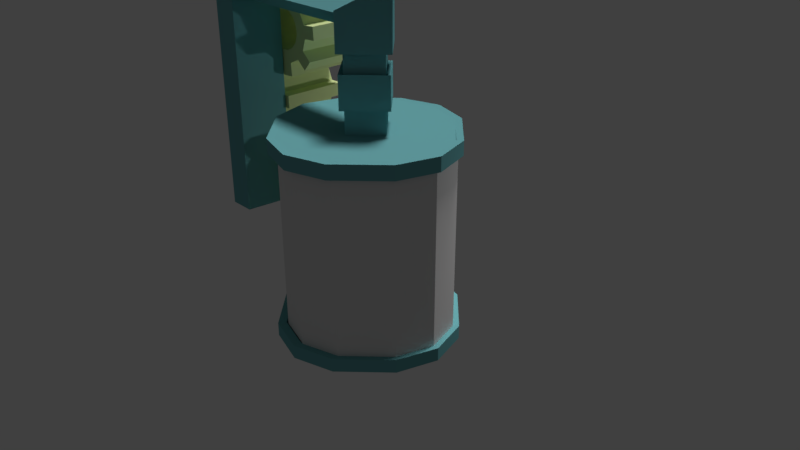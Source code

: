 # Source: dispositivo.blend  (saved by Blender 2.79.0; exported with 4.5.12 LTS)
import bpy
from mathutils import Matrix  # noqa: F401  (used for matrix-valued properties, if any)

bpy.ops.wm.read_factory_settings(use_empty=True)
scene = bpy.context.scene
scene.name = 'Scene'

# ---- collections
col_collection_1 = bpy.data.collections.new('Collection 1'); scene.collection.children.link(col_collection_1)
col_collection_10 = bpy.data.collections.new('Collection 10'); scene.collection.children.link(col_collection_10)

# ---- materials (node trees are filled in below, after node groups)
mat_liquido = bpy.data.materials.new('Liquido')
mat_liquido.alpha_threshold = 0.0
mat_liquido.use_transparent_shadow = False
mat_liquido.diffuse_color = (0.355, 0.6031, 0.8, 1.0)
mat_liquido.roughness = 0.5
mat_vidro = bpy.data.materials.new('Vidro')
mat_vidro.alpha_threshold = 0.0
mat_vidro.use_transparent_shadow = False
mat_vidro.roughness = 0.5
mat_dispositivo = bpy.data.materials.new('Dispositivo')
mat_dispositivo.alpha_threshold = 0.0
mat_dispositivo.use_transparent_shadow = False
mat_dispositivo.diffuse_color = (0.1468, 0.423, 0.448, 1.0)
mat_dispositivo.specular_color = (0.3608, 0.8868, 0.9404)
mat_dispositivo.roughness = 0.5
mat_dispositivo.specular_intensity = 1.0
mat_engrenagens = bpy.data.materials.new('Engrenagens')
mat_engrenagens.alpha_threshold = 0.0
mat_engrenagens.use_transparent_shadow = False
mat_engrenagens.diffuse_color = (0.6739, 0.8, 0.3894, 1.0)
mat_engrenagens.roughness = 0.5

# ---- material node trees

# ---- world
world_world = bpy.data.worlds.new('World'); scene.world = world_world
world_world.color = (0.05088, 0.05088, 0.05088)
world_world.use_sun_shadow = False
world_world.sun_shadow_jitter_overblur = 0.0
world_world.cycles.sampling_method = 'MANUAL'

# ---- cameras
cam_camera = bpy.data.cameras.new('Camera')
cam_camera.clip_end = 100.0
cam_camera.lens = 35.0
cam_camera.sensor_width = 32.0
cam_camera.sensor_height = 18.0
cam_camera.ortho_scale = 7.314
cam_camera.dof.focus_distance = 0.0
cam_camera.dof.aperture_fstop = 128.0

# ---- lights
light_lamp = bpy.data.lights.new('Lamp', 'SUN')
light_lamp.color = (1.0, 0.9404, 0.9404)
light_lamp.transmission_factor = 0.0
light_lamp.cutoff_distance = 30.0
light_lamp.angle = 0.1993
light_lamp.energy = 2.14
light_lamp.shadow_buffer_clip_start = 1.001
light_lamp.shadow_soft_size = 0.1
light_lamp.shadow_cascade_max_distance = 1000.0
light_point = bpy.data.lights.new('Point', 'POINT')
light_point.transmission_factor = 0.0
light_point.energy = 100.0
light_point.shadow_buffer_clip_start = 0.5
light_point.shadow_soft_size = 0.1
light_point.shadow_maximum_resolution = 0.006
light_point.use_absolute_resolution = True

# ---- meshes
me_cube_003 = bpy.data.meshes.new('Cube.003')
me_cube_003.from_pydata([(1.15, -5.823e-09, 1.192e-07), (1.0, 0.5, 1.192e-07), (-1.0, -0.5, 1.192e-07), (1.0, -0.5, 1.192e-07), (-1.15, -5.823e-09, 1.192e-07), (-1.0, 0.5, 1.192e-07), (0.5, -1.0, 1.192e-07), (-5.823e-09, -1.15, 1.192e-07), (-0.5, -1.0, 1.192e-07), (-0.5, 1.0, 1.192e-07), (-5.823e-09, 1.15, 1.192e-07), (0.5, 1.0, 1.192e-07), (-1.15, -5.823e-09, 2.362), (-1.0, -0.5, 2.362), (-1.0, 0.5, 2.362), (1.0, -0.5, 2.362), (1.15, -5.823e-09, 2.362), (1.0, 0.5, 2.362), (0.5, -1.0, 2.362), (-5.823e-09, -1.15, 2.362), (-0.5, -1.0, 2.362), (-0.5, 1.0, 2.362), (-5.823e-09, 1.15, 2.362), (0.5, 1.0, 2.362)], [], [(6, 3, 15, 18), (5, 14, 21, 9), (10, 22, 23, 11), (9, 21, 22, 10), (7, 19, 20, 8), (6, 18, 19, 7), (4, 12, 14, 5), (2, 13, 12, 4), (8, 20, 13, 2), (0, 16, 15, 3), (1, 17, 16, 0), (11, 23, 17, 1), (3, 6, 7, 8, 2, 4, 5, 9, 10, 11, 1, 0), (15, 16, 17, 23, 22, 21, 14, 12, 13, 20, 19, 18)])
_uv = me_cube_003.uv_layers.new(name='UVMap')
_uv.uv.foreach_set('vector', [0.4465, 0.877, 0.3563, 0.877, 0.3563, 0.5731, 0.4465, 0.5731, 0.6268, 0.6041, 0.6268, 0.3002, 0.717, 0.3002, 0.717, 0.6041, 0.2075, 0.596, 0.2075, 0.8999, 0.1488, 0.8999, 0.1488, 0.596, 0.717, 0.6041, 0.717, 0.3002, 0.7757, 0.3002, 0.7757, 0.6041, 0.7757, 0.6041, 0.7757, 0.908, 0.717, 0.908, 0.717, 0.6041, 0.4465, 0.877, 0.4465, 0.5731, 0.5051, 0.5731, 0.5051, 0.877, 0.5682, 0.6041, 0.5682, 0.3002, 0.6268, 0.3002, 0.6268, 0.6041, 0.6268, 0.6041, 0.6268, 0.908, 0.5682, 0.908, 0.5682, 0.6041, 0.717, 0.6041, 0.717, 0.908, 0.6268, 0.908, 0.6268, 0.6041, 0.2976, 0.877, 0.2976, 0.5731, 0.3563, 0.5731, 0.3563, 0.877, 0.05863, 0.596, 0.05863, 0.8999, 2.281e-08, 0.8999, 0.0, 0.596, 0.1488, 0.596, 0.1488, 0.8999, 0.05863, 0.8999, 0.05863, 0.596, 0.3563, 0.877, 0.4465, 0.877, 0.7757, 0.6041, 0.717, 0.6041, 0.6268, 0.6041, 0.5682, 0.6041, 0.6268, 0.6041, 0.717, 0.6041, 0.2075, 0.596, 0.1488, 0.596, 0.05863, 0.596, 0.2976, 0.877, 0.3563, 0.5731, 0.2976, 0.5731, 0.05863, 0.8999, 0.1488, 0.8999, 0.2075, 0.8999, 0.717, 0.3002, 0.6268, 0.3002, 0.5682, 0.3002, 0.6268, 0.908, 0.717, 0.908, 0.7757, 0.908, 0.4465, 0.5731])
me_cube_003.materials.append(mat_liquido)
me_cube_003.use_remesh_preserve_volume = False
me_cube_003.use_remesh_preserve_attributes = False
me_cube_003.use_mirror_vertex_groups = False
me_cube_003.update()
me_cube_002 = bpy.data.meshes.new('Cube.002')
me_cube_002.from_pydata([(1.15, 0.0, -0.8334), (1.0, 0.5, -0.8334), (-1.0, -0.5, -0.8334), (1.0, -0.5, -0.8334), (-1.15, 0.0, -0.8334), (-1.0, 0.5, -0.8334), (0.5, -1.0, -0.8334), (0.0, -1.15, -0.8334), (-0.5, -1.0, -0.8334), (-0.5, 1.0, -0.8334), (0.0, 1.15, -0.8334), (0.5, 1.0, -0.8334), (-1.15, 0.0, 1.529), (-1.0, -0.5, 1.529), (-1.0, 0.5, 1.529), (1.0, -0.5, 1.529), (1.15, 0.0, 1.529), (1.0, 0.5, 1.529), (0.5, -1.0, 1.529), (0.0, -1.15, 1.529), (-0.5, -1.0, 1.529), (-0.5, 1.0, 1.529), (0.0, 1.15, 1.529), (0.5, 1.0, 1.529)], [], [(6, 3, 15, 18), (5, 14, 21, 9), (10, 22, 23, 11), (9, 21, 22, 10), (7, 19, 20, 8), (6, 18, 19, 7), (4, 12, 14, 5), (2, 13, 12, 4), (8, 20, 13, 2), (0, 16, 15, 3), (1, 17, 16, 0), (11, 23, 17, 1)])
_uv = me_cube_002.uv_layers.new(name='UVMap')
_uv.uv.foreach_set('vector', [0.4465, 0.877, 0.3563, 0.877, 0.3563, 0.5731, 0.4465, 0.5731, 0.6268, 0.6041, 0.6268, 0.3002, 0.717, 0.3002, 0.717, 0.6041, 0.2075, 0.596, 0.2075, 0.8999, 0.1488, 0.8999, 0.1488, 0.596, 0.717, 0.6041, 0.717, 0.3002, 0.7757, 0.3002, 0.7757, 0.6041, 0.7757, 0.6041, 0.7757, 0.908, 0.717, 0.908, 0.717, 0.6041, 0.4465, 0.877, 0.4465, 0.5731, 0.5051, 0.5731, 0.5051, 0.877, 0.5682, 0.6041, 0.5682, 0.3002, 0.6268, 0.3002, 0.6268, 0.6041, 0.6268, 0.6041, 0.6268, 0.908, 0.5682, 0.908, 0.5682, 0.6041, 0.717, 0.6041, 0.717, 0.908, 0.6268, 0.908, 0.6268, 0.6041, 0.2976, 0.877, 0.2976, 0.5731, 0.3563, 0.5731, 0.3563, 0.877, 0.05863, 0.596, 0.05863, 0.8999, 2.281e-08, 0.8999, 0.0, 0.596, 0.1488, 0.596, 0.1488, 0.8999, 0.05863, 0.8999, 0.05863, 0.596])
me_cube_002.materials.append(mat_vidro)
me_cube_002.use_remesh_preserve_volume = False
me_cube_002.use_remesh_preserve_attributes = False
me_cube_002.use_mirror_vertex_groups = False
me_cube_002.update()
me_cube_001 = bpy.data.meshes.new('Cube.001')
me_cube_001.from_pydata([(1.15, 0.0, -0.8334), (1.0, 0.5, -0.8334), (-1.0, -0.5, -0.8334), (1.0, -0.5, -0.8334), (-1.0, 0.5, -1.0), (-1.15, 0.0, -1.0), (-1.0, -0.5, -1.0), (-1.0, -0.5, 1.705), (-1.15, 0.0, 1.705), (-1.0, 0.5, 1.705), (1.0, -0.5, -1.0), (1.15, 0.0, -1.0), (1.0, 0.5, -1.0), (1.0, 0.5, 1.705), (1.15, 0.0, 1.705), (1.0, -0.5, 1.705), (0.5, 1.0, -1.0), (0.0, 1.15, -1.0), (-0.5, 1.0, -1.0), (-0.5, 1.0, 1.705), (0.0, 1.15, 1.705), (0.5, 1.0, 1.705), (-0.5, -1.0, -1.0), (0.0, -1.15, -1.0), (0.5, -1.0, -1.0), (0.5, -1.0, 1.705), (0.0, -1.15, 1.705), (-0.5, -1.0, 1.705), (-0.5, 0.5, 1.705), (0.0, 0.3465, 1.705), (0.5, 0.5, 1.705), (-0.3465, 0.0, 1.705), (0.0, 0.0, 1.705), (0.3465, 0.0, 1.705), (-0.5, -0.5, 1.705), (0.0, -0.3465, 1.705), (0.5, -0.5, 1.705), (0.5, 0.5, -1.0), (0.0, 0.5, -1.0), (-0.5, 0.5, -1.0), (0.5, 0.0, -1.0), (0.0, 0.0, -1.0), (-0.5, 0.0, -1.0), (0.5, -0.5, -1.0), (0.0, -0.5, -1.0), (-0.5, -0.5, -1.0), (1.0, 1.0, 1.0), (1.0, 1.0, 1.0), (1.0, 1.0, -1.0), (1.0, 1.0, -1.0), (0.9942, 0.5, 1.705), (0.5038, 1.0, 1.705), (0.9935, 0.5, -1.0), (0.5, 0.9951, -1.0), (0.9994, -0.5, 1.705), (0.5, -0.9965, 1.705), (0.5002, -1.0, -1.0), (0.9991, -0.5, -1.0), (-1.15, 0.0, -0.8334), (-1.0, 0.5, -0.8334), (0.5, -1.0, -0.8334), (0.0, -1.15, -0.8334), (-0.5, -1.0, -0.8334), (-0.5, 1.0, -0.8334), (0.0, 1.15, -0.8334), (0.5, 1.0, -0.8334), (1.0, 0.5, -1.0), (0.5, 1.0, -1.0), (-0.5, 1.0, -1.0), (-1.0, 0.5, -1.0), (-1.0, -0.5, -1.0), (-0.5, -1.0, -1.0), (-1.15, 0.0, -1.0), (1.0, -0.5, -1.0), (0.5, -1.0, -1.0), (1.15, 0.0, -1.0), (1.0, 0.5, -0.8334), (1.15, 0.0, -0.8334), (1.0, -0.5, -0.8334), (-1.0, -0.5, -0.8334), (-1.15, 0.0, -0.8334), (-1.0, 0.5, -0.8334), (0.0, 1.15, -1.0), (0.0, -1.15, -1.0), (0.5, -1.0, -0.8334), (0.0, -1.15, -0.8334), (-0.5, -1.0, -0.8334), (-0.5, 1.0, -0.8334), (0.0, 1.15, -0.8334), (0.5, 1.0, -0.8334), (1.1, 0.55, -1.008), (0.55, 1.1, -1.008), (-0.55, 1.1, -1.008), (-1.1, 0.55, -1.008), (-1.1, -0.55, -1.008), (-0.55, -1.1, -1.008), (-1.265, 4.964e-10, -1.008), (1.1, -0.55, -1.008), (0.55, -1.1, -1.008), (1.265, 4.964e-10, -1.008), (1.1, 0.55, -0.8251), (1.265, 4.964e-10, -0.8251), (1.1, -0.55, -0.8251), (-1.1, -0.55, -0.8251), (-1.265, 4.964e-10, -0.8251), (-1.1, 0.55, -0.8251), (4.964e-10, 1.265, -1.008), (4.964e-10, -1.265, -1.008), (0.55, -1.1, -0.8251), (4.964e-10, -1.265, -0.8251), (-0.55, -1.1, -0.8251), (-0.55, 1.1, -0.8251), (4.964e-10, 1.265, -0.8251), (0.55, 1.1, -0.8251), (0.0, 0.3465, 2.754), (-0.3465, 0.0, 2.754), (0.3465, 0.0, 2.754), (0.0, -0.3465, 2.754), (0.0, 0.3465, 3.124), (-0.3485, 0.0, 2.88), (0.3505, 0.0, 3.367), (0.0, -0.3465, 3.124), (-2.471, 0.3465, 3.124), (-2.507, 0.0, 2.88), (-2.5, 0.0, 3.367), (-2.547, -0.3465, 3.124), (-2.153, 0.0, 2.88), (-2.116, 0.3465, 3.124), (-2.144, 0.0, 3.367), (-2.18, -0.3465, 3.124), (-2.507, 0.0, -0.01725), (-2.471, 0.3465, -0.0135), (-2.547, -0.3465, -0.0135), (-2.116, 0.3465, -0.0135), (-2.18, -0.3465, -0.0135), (-2.153, 0.0, -0.01725), (-1.15, 0.0, 1.529), (-1.0, -0.5, 1.529), (-1.0, 0.5, 1.529), (1.0, -0.5, 1.529), (1.15, 0.0, 1.529), (1.0, 0.5, 1.529), (0.5, -1.0, 1.529), (0.0, -1.15, 1.529), (-0.5, -1.0, 1.529), (-0.5, 1.0, 1.529), (0.0, 1.15, 1.529), (0.5, 1.0, 1.529), (0.5419, 1.084, 1.521), (0.5419, 1.084, 1.713), (1.084, 0.5419, 1.713), (1.084, 0.5419, 1.521), (1.084, 0.5419, 1.521), (1.084, 0.5419, 1.713), (1.246, 0.0, 1.713), (1.246, 0.0, 1.521), (1.246, 0.0, 1.521), (1.246, 0.0, 1.713), (1.084, -0.5419, 1.713), (1.084, -0.5419, 1.521), (-0.5419, -1.084, 1.521), (-0.5419, -1.084, 1.713), (-1.084, -0.5419, 1.713), (-1.084, -0.5419, 1.521), (-1.084, -0.5419, 1.521), (-1.084, -0.5419, 1.713), (-1.246, 0.0, 1.713), (-1.246, 0.0, 1.521), (-1.246, 0.0, 1.521), (-1.246, 0.0, 1.713), (-1.084, 0.5419, 1.713), (-1.084, 0.5419, 1.521), (0.5419, -1.084, 1.521), (0.5419, -1.084, 1.713), (1.666e-09, -1.246, 1.713), (1.666e-09, -1.246, 1.521), (1.666e-09, -1.246, 1.521), (1.666e-09, -1.246, 1.713), (-0.5419, -1.084, 1.713), (-0.5419, -1.084, 1.521), (-0.5419, 1.084, 1.521), (-0.5419, 1.084, 1.713), (1.666e-09, 1.246, 1.713), (1.666e-09, 1.246, 1.521), (1.666e-09, 1.246, 1.521), (1.666e-09, 1.246, 1.713), (0.5419, 1.084, 1.713), (0.5419, 1.084, 1.521), (-1.084, 0.5419, 1.521), (-1.084, 0.5419, 1.713), (-0.5419, 1.084, 1.713), (-0.5419, 1.084, 1.521), (0.5419, -1.084, 1.521), (1.084, -0.5419, 1.521), (1.084, -0.5419, 1.713), (0.5419, -1.084, 1.713), (-8.054e-05, 0.457, 2.696), (0.4569, 0.0, 2.696), (-8.054e-05, -0.457, 2.696), (-0.4571, 0.0, 2.696), (-8.054e-05, 0.457, 3.182), (0.4622, 0.0, 3.504), (-8.054e-05, -0.457, 3.182), (-0.4597, 0.0, 2.861), (-0.3465, 0.0, 2.414), (-0.3465, 0.0, 2.064), (0.0, -0.3465, 2.064), (0.0, -0.3465, 2.414), (0.3465, 0.0, 2.414), (0.3465, 0.0, 2.064), (0.0, 0.3465, 2.064), (0.0, 0.3465, 2.414), (-0.4283, 0.0, 2.455), (-0.4283, 0.0, 2.023), (0.0, -0.4283, 2.023), (0.0, -0.4283, 2.455), (0.4283, 0.0, 2.455), (0.4283, 0.0, 2.023), (0.0, 0.4283, 2.023), (0.0, 0.4283, 2.455), (-2.471, 0.3465, 3.874), (-2.5, -2.734e-08, 3.899), (-2.547, -0.3465, 3.874), (-2.116, 0.3465, 3.874), (-2.141, -2.734e-08, 3.899), (-2.18, -0.3465, 3.874)], [], [(10, 11, 75, 73), (64, 65, 89, 88), (0, 3, 78, 77), (34, 7, 27), (19, 9, 28), (28, 9, 8, 31), (31, 8, 7, 34), (53, 52, 37), (37, 52, 12, 11, 40), (40, 11, 10, 57, 43), (5, 42, 45, 6), (42, 41, 44, 45), (41, 40, 43, 44), (4, 39, 42, 5), (39, 38, 41, 42), (38, 37, 40, 41), (18, 17, 38, 39), (17, 16, 53, 37, 38), (14, 33, 36, 54, 15), (33, 35, 36), (32, 31, 35), (13, 50, 30, 33, 14), (30, 29, 33), (29, 28, 31), (50, 51, 21, 30), (21, 20, 29, 30), (20, 19, 28, 29), (54, 36, 55), (36, 35, 26, 25, 55), (35, 34, 27, 26), (6, 45, 22), (45, 44, 23, 22), (44, 43, 24, 23), (24, 10, 73, 74), (4, 18, 39), (43, 57, 56, 24), (59, 63, 87, 81), (6, 22, 71, 70), (62, 2, 79, 86), (3, 60, 84, 78), (2, 58, 80, 79), (17, 18, 68, 82), (18, 4, 69, 68), (58, 59, 81, 80), (76, 77, 101, 100), (72, 70, 94, 96), (88, 89, 113, 112), (77, 78, 102, 101), (69, 72, 96, 93), (81, 87, 111, 105), (86, 79, 103, 110), (83, 74, 98, 107), (70, 71, 95, 94), (78, 84, 108, 102), (79, 80, 104, 103), (71, 83, 107, 95), (1, 0, 77, 76), (63, 64, 88, 87), (22, 23, 83, 71), (11, 12, 66, 75), (65, 1, 76, 89), (4, 5, 72, 69), (61, 62, 86, 85), (23, 24, 74, 83), (5, 6, 70, 72), (60, 61, 85, 84), (12, 16, 67, 66), (16, 17, 82, 67), (106, 112, 113, 91), (93, 105, 111, 92), (98, 97, 102, 108), (92, 111, 112, 106), (107, 109, 110, 95), (98, 108, 109, 107), (96, 104, 105, 93), (94, 103, 104, 96), (95, 110, 103, 94), (99, 101, 102, 97), (90, 100, 101, 99), (91, 113, 100, 90), (87, 88, 112, 111), (74, 73, 97, 98), (89, 76, 100, 113), (85, 86, 110, 109), (73, 75, 99, 97), (67, 82, 106, 91), (84, 85, 109, 108), (75, 66, 90, 99), (66, 67, 91, 90), (82, 68, 92, 106), (80, 81, 105, 104), (68, 69, 93, 92), (204, 207, 117, 115), (33, 29, 32), (35, 33, 32), (31, 32, 29), (35, 31, 34), (208, 207, 117, 116), (204, 211, 114, 115), (211, 208, 116, 114), (121, 120, 201, 202), (114, 116, 197, 196), (121, 119, 203, 202), (115, 114, 196, 199), (127, 122, 131, 133), (122, 127, 223, 220), (129, 125, 132, 134), (129, 125, 222, 225), (122, 124, 125, 123), (120, 121, 129, 128), (119, 121, 129, 126), (118, 120, 128, 127), (119, 118, 127, 126), (135, 133, 131, 130), (135, 134, 132, 130), (125, 123, 130, 132), (126, 127, 133, 135), (126, 129, 134, 135), (122, 123, 130, 131), (148, 149, 150, 151), (21, 149, 148, 147), (13, 150, 149, 21), (141, 151, 150, 13), (147, 148, 151, 141), (152, 153, 154, 155), (13, 153, 152, 141), (14, 154, 153, 13), (140, 155, 154, 14), (141, 152, 155, 140), (156, 157, 158, 159), (14, 157, 156, 140), (15, 158, 157, 14), (139, 159, 158, 15), (140, 156, 159, 139), (160, 161, 162, 163), (27, 161, 160, 144), (7, 162, 161, 27), (137, 163, 162, 7), (144, 160, 163, 137), (164, 165, 166, 167), (7, 165, 164, 137), (8, 166, 165, 7), (136, 167, 166, 8), (137, 164, 167, 136), (168, 169, 170, 171), (8, 169, 168, 136), (9, 170, 169, 8), (138, 171, 170, 9), (136, 168, 171, 138), (172, 173, 174, 175), (25, 173, 172, 142), (26, 174, 173, 25), (143, 175, 174, 26), (142, 172, 175, 143), (176, 177, 178, 179), (26, 177, 176, 143), (27, 178, 177, 26), (144, 179, 178, 27), (143, 176, 179, 144), (180, 181, 182, 183), (19, 181, 180, 145), (20, 182, 181, 19), (146, 183, 182, 20), (145, 180, 183, 146), (184, 185, 186, 187), (20, 185, 184, 146), (21, 186, 185, 20), (147, 187, 186, 21), (146, 184, 187, 147), (188, 189, 190, 191), (9, 189, 188, 138), (19, 190, 189, 9), (145, 191, 190, 19), (138, 188, 191, 145), (192, 193, 194, 195), (139, 193, 192, 142), (15, 194, 193, 139), (25, 195, 194, 15), (142, 192, 195, 25), (199, 198, 202, 203), (197, 198, 202, 201), (199, 196, 200, 203), (196, 197, 201, 200), (115, 117, 198, 199), (116, 117, 198, 197), (118, 119, 203, 200), (120, 118, 200, 201), (29, 33, 209, 210), (205, 210, 218, 213), (31, 29, 210, 205), (209, 206, 214, 217), (33, 35, 206, 209), (205, 206, 214, 213), (31, 35, 206, 205), (208, 211, 219, 216), (218, 217, 216, 219), (213, 218, 219, 212), (217, 214, 215, 216), (213, 214, 215, 212), (210, 209, 217, 218), (207, 204, 212, 215), (207, 208, 216, 215), (211, 204, 212, 219), (223, 224, 221, 220), (224, 225, 222, 221), (127, 128, 224, 223), (128, 129, 225, 224), (125, 124, 221, 222), (124, 122, 220, 221)])
_uv = me_cube_001.uv_layers.new(name='UVMap')
_uv.uv.foreach_set('vector', [0.0, 0.0, 0.0, 0.0, 0.0, 0.0, 0.0, 0.0, 0.0, 0.0, 0.0, 0.0, 0.0, 0.0, 0.0, 0.0, 0.0, 0.0, 0.0, 0.0, 0.0, 0.0, 0.0, 0.0, 0.1466, 0.539, 0.1917, 0.5845, 0.1015, 0.5845, 0.2819, 0.4026, 0.2819, 0.4935, 0.2368, 0.4481, 0.2368, 0.4481, 0.2819, 0.4935, 0.2504, 0.5527, 0.1779, 0.4796, 0.1779, 0.4796, 0.2504, 0.5527, 0.1917, 0.5845, 0.1466, 0.539, 0.2981, 0.4817, 0.2982, 0.3917, 0.3427, 0.4366, 0.3427, 0.4366, 0.2982, 0.3917, 0.2976, 0.3912, 0.3292, 0.332, 0.3878, 0.3912, 0.3878, 0.3912, 0.3292, 0.332, 0.3878, 0.3002, 0.3879, 0.3003, 0.4329, 0.3457, 0.5366, 0.5413, 0.478, 0.4821, 0.5231, 0.4366, 0.5682, 0.4821, 0.478, 0.4821, 0.4329, 0.4366, 0.478, 0.3912, 0.5231, 0.4366, 0.4329, 0.4366, 0.3878, 0.3912, 0.4329, 0.3457, 0.478, 0.3912, 0.478, 0.5731, 0.4329, 0.5276, 0.478, 0.4821, 0.5366, 0.5413, 0.4329, 0.5276, 0.3878, 0.4821, 0.4329, 0.4366, 0.478, 0.4821, 0.3878, 0.4821, 0.3427, 0.4366, 0.3878, 0.3912, 0.4329, 0.4366, 0.3878, 0.5731, 0.3292, 0.5412, 0.3878, 0.4821, 0.4329, 0.5276, 0.3292, 0.5412, 0.2976, 0.4821, 0.2981, 0.4817, 0.3427, 0.4366, 0.3878, 0.4821, 0.04292, 0.3434, 0.1154, 0.4165, 0.05645, 0.4481, 0.01141, 0.4026, 0.01135, 0.4026, 0.1154, 0.4165, 0.1154, 0.4796, 0.05645, 0.4481, 0.1466, 0.4481, 0.1779, 0.4796, 0.1154, 0.4796, 0.1015, 0.3116, 0.1021, 0.3121, 0.1466, 0.3571, 0.1154, 0.4165, 0.04292, 0.3434, 0.1466, 0.3571, 0.1779, 0.4165, 0.1154, 0.4165, 0.1779, 0.4165, 0.2368, 0.4481, 0.1779, 0.4796, 0.1021, 0.3121, 0.1914, 0.3113, 0.1917, 0.3116, 0.1466, 0.3571, 0.1917, 0.3116, 0.2504, 0.3435, 0.1779, 0.4165, 0.1466, 0.3571, 0.2504, 0.3435, 0.2819, 0.4026, 0.2368, 0.4481, 0.1779, 0.4165, 0.01141, 0.4026, 0.05645, 0.4481, 0.01167, 0.4932, 0.05645, 0.4481, 0.1154, 0.4796, 0.04292, 0.5527, 0.01135, 0.4935, 0.01167, 0.4932, 0.1154, 0.4796, 0.1466, 0.539, 0.1015, 0.5845, 0.04292, 0.5527, 0.5682, 0.4821, 0.5231, 0.4366, 0.5682, 0.3912, 0.5231, 0.4366, 0.478, 0.3912, 0.5366, 0.332, 0.5682, 0.3912, 0.478, 0.3912, 0.4329, 0.3457, 0.478, 0.3002, 0.5366, 0.332, 0.0, 0.0, 0.0, 0.0, 0.0, 0.0, 0.0, 0.0, 0.478, 0.5731, 0.3878, 0.5731, 0.4329, 0.5276, 0.4329, 0.3457, 0.3879, 0.3003, 0.478, 0.3002, 0.478, 0.3002, 0.0, 0.0, 0.0, 0.0, 0.0, 0.0, 0.0, 0.0, 0.0, 0.0, 0.0, 0.0, 0.0, 0.0, 0.0, 0.0, 0.0, 0.0, 0.0, 0.0, 0.0, 0.0, 0.0, 0.0, 0.0, 0.0, 0.0, 0.0, 0.0, 0.0, 0.0, 0.0, 0.0, 0.0, 0.0, 0.0, 0.0, 0.0, 0.0, 0.0, 0.0, 0.0, 0.0, 0.0, 0.0, 0.0, 0.0, 0.0, 0.0, 0.0, 0.0, 0.0, 0.0, 0.0, 0.0, 0.0, 0.0, 0.0, 0.0, 0.0, 0.0, 0.0, 0.0, 0.0, 0.1037, 0.01363, 0.0451, 0.04547, 0.03472, 0.03502, 0.0992, 0.0, 0.5502, 0.2547, 0.5817, 0.1956, 0.5953, 0.2001, 0.5605, 0.2652, 0.2525, 0.04547, 0.1939, 0.01363, 0.1984, 1.534e-08, 0.2629, 0.03502, 0.0451, 0.04547, 0.01353, 0.1046, 0.0, 0.1001, 0.03472, 0.03502, 0.4915, 0.2865, 0.5502, 0.2547, 0.5605, 0.2652, 0.496, 0.3002, 0.2841, 0.1956, 0.2841, 0.1046, 0.2976, 0.1001, 0.2976, 0.2001, 0.1037, 0.2865, 0.1939, 0.2865, 0.1984, 0.3002, 0.09922, 0.3002, 0.5502, 0.04549, 0.4915, 0.01365, 0.496, 5.291e-06, 0.5605, 0.03503, 0.5817, 0.1956, 0.5817, 0.1046, 0.5953, 0.1001, 0.5953, 0.2001, 0.01353, 0.1046, 0.01353, 0.1956, 4.349e-06, 0.2001, 0.0, 0.1001, 0.1939, 0.2865, 0.2526, 0.2547, 0.2629, 0.2651, 0.1984, 0.3002, 0.5817, 0.1046, 0.5502, 0.04549, 0.5605, 0.03503, 0.5953, 0.1001, 0.0, 0.0, 0.0, 0.0, 0.0, 0.0, 0.0, 0.0, 0.0, 0.0, 0.0, 0.0, 0.0, 0.0, 0.0, 0.0, 0.0, 0.0, 0.0, 0.0, 0.0, 0.0, 0.0, 0.0, 0.0, 0.0, 0.0, 0.0, 0.0, 0.0, 0.0, 0.0, 0.0, 0.0, 0.0, 0.0, 0.0, 0.0, 0.0, 0.0, 0.0, 0.0, 0.0, 0.0, 0.0, 0.0, 0.0, 0.0, 0.0, 0.0, 0.0, 0.0, 0.0, 0.0, 0.0, 0.0, 0.0, 0.0, 0.0, 0.0, 0.0, 0.0, 0.0, 0.0, 0.0, 0.0, 0.0, 0.0, 0.0, 0.0, 0.0, 0.0, 0.0, 0.0, 0.0, 0.0, 0.0, 0.0, 0.0, 0.0, 0.0, 0.0, 0.0, 0.0, 0.0, 0.0, 0.0, 0.0, 0.0, 0.0, 0.0, 0.0, 0.0, 0.0, 0.0, 0.0, 0.8227, 0.0, 0.8461, 0.0, 0.8461, 0.06504, 0.8227, 0.06504, 0.5397, 0.6381, 0.5631, 0.6381, 0.5631, 0.7382, 0.5397, 0.7382, 0.2742, 0.761, 0.2742, 0.661, 0.2976, 0.661, 0.2976, 0.761, 0.5397, 0.7382, 0.5631, 0.7382, 0.5631, 0.8032, 0.5397, 0.8032, 0.8227, 0.2301, 0.7993, 0.2301, 0.7993, 0.1651, 0.8227, 0.1651, 0.2742, 0.761, 0.2976, 0.761, 0.2976, 0.8261, 0.2742, 0.8261, 0.5397, 0.5731, 0.5631, 0.5731, 0.5631, 0.6381, 0.5397, 0.6381, 0.8227, 0.06503, 0.7993, 0.06503, 0.7993, 2.3e-08, 0.8227, 0.0, 0.8227, 0.1651, 0.7993, 0.1651, 0.7993, 0.06503, 0.8227, 0.06503, 0.2742, 0.596, 0.2976, 0.596, 0.2976, 0.661, 0.2742, 0.661, 0.8227, 0.1651, 0.8461, 0.1651, 0.8461, 0.2301, 0.8227, 0.2301, 0.8227, 0.06504, 0.8461, 0.06504, 0.8461, 0.1651, 0.8227, 0.1651, 0.2841, 0.1046, 0.2525, 0.04547, 0.2629, 0.03502, 0.2976, 0.1001, 0.4915, 0.01365, 0.4013, 0.01364, 0.3968, 0.0, 0.496, 5.291e-06, 0.1939, 0.01363, 0.1037, 0.01363, 0.0992, 0.0, 0.1984, 1.534e-08, 0.0451, 0.2547, 0.1037, 0.2865, 0.09922, 0.3002, 0.03473, 0.2651, 0.4013, 0.01364, 0.3427, 0.04548, 0.3324, 0.03502, 0.3968, 0.0, 0.3111, 0.1956, 0.3427, 0.2547, 0.3324, 0.2651, 0.2976, 0.2001, 0.01353, 0.1956, 0.0451, 0.2547, 0.03473, 0.2651, 4.349e-06, 0.2001, 0.3427, 0.04548, 0.3111, 0.1046, 0.2976, 0.1001, 0.3324, 0.03502, 0.3111, 0.1046, 0.3111, 0.1956, 0.2976, 0.2001, 0.2976, 0.1001, 0.3427, 0.2547, 0.4013, 0.2865, 0.3968, 0.3002, 0.3324, 0.2651, 0.2526, 0.2547, 0.2841, 0.1956, 0.2976, 0.2001, 0.2629, 0.2651, 0.4013, 0.2865, 0.4915, 0.2865, 0.496, 0.3002, 0.3968, 0.3002, 0.8672, 0.8973, 0.8672, 0.8343, 0.9106, 0.8343, 0.9106, 0.8973, 0.1154, 0.4165, 0.1779, 0.4165, 0.1466, 0.4481, 0.1154, 0.4796, 0.1154, 0.4165, 0.1466, 0.4481, 0.1779, 0.4796, 0.1466, 0.4481, 0.1779, 0.4165, 0.1154, 0.4796, 0.1779, 0.4796, 0.1466, 0.539, 0.2976, 0.94, 0.2976, 0.877, 0.3411, 0.877, 0.3411, 0.94, 0.8895, 0.1558, 0.8895, 0.2189, 0.8461, 0.2189, 0.8461, 0.1558, 0.9294, 0.7564, 0.9294, 0.8194, 0.8859, 0.8194, 0.8859, 0.7564, 0.9575, 0.84, 0.9575, 0.9107, 0.9464, 0.9276, 0.9464, 0.8343, 0.7116, 0.2811, 0.7116, 0.218, 0.7216, 0.2081, 0.7216, 0.2912, 0.9656, 0.7143, 0.9656, 0.7778, 0.9556, 0.788, 0.9556, 0.7042, 0.6491, 0.2811, 0.7116, 0.2811, 0.7216, 0.2912, 0.6391, 0.2912, 1.0, 0.7037, 0.9679, 0.7037, 0.9679, 0.3002, 1.0, 0.3002, 0.9679, 0.7037, 1.0, 0.7037, 1.0, 0.7037, 0.9679, 0.7037, 0.2742, 0.9995, 0.2411, 0.9995, 0.2411, 0.596, 0.2742, 0.596, 0.2742, 0.9995, 0.2411, 0.9995, 0.2411, 0.9995, 0.2742, 0.9995, 0.8641, 0.3344, 0.8951, 0.3002, 0.9331, 0.3284, 0.9011, 0.3627, 0.8195, 0.3002, 0.8641, 0.3454, 0.8641, 0.6259, 0.8195, 0.6141, 0.8202, 0.3903, 0.8641, 0.3454, 0.8641, 0.6259, 0.8202, 0.6225, 0.7757, 0.3454, 0.8195, 0.3002, 0.8195, 0.6141, 0.7757, 0.6175, 0.6391, 0.2322, 0.5953, 0.2771, 0.5953, 0.00494, 0.6391, 0.0, 0.3853, 0.8818, 0.4295, 0.877, 0.4295, 0.9228, 0.3853, 0.9274, 0.3411, 0.877, 0.3853, 0.8805, 0.3853, 0.9276, 0.3411, 0.9226, 0.9679, 0.7042, 0.9331, 0.6728, 0.9331, 0.3002, 0.9679, 0.3007, 0.5397, 0.9458, 0.5051, 0.9771, 0.5051, 0.5736, 0.5397, 0.5731, 0.2411, 0.9686, 0.2075, 1.0, 0.2075, 0.5964, 0.2411, 0.596, 0.8641, 0.3344, 0.9011, 0.3627, 0.9331, 0.7339, 0.8987, 0.7364, 0.5641, 0.9018, 0.5397, 0.9018, 0.5397, 0.8032, 0.5641, 0.8032, 0.9012, 0.921, 0.8899, 0.922, 0.8899, 0.8973, 0.9012, 0.8983, 0.9331, 0.7081, 0.9444, 0.7042, 0.9444, 0.8028, 0.9331, 0.799, 0.7674, 0.07887, 0.7788, 0.07792, 0.7788, 0.1025, 0.7674, 0.1016, 0.951, 0.2894, 0.9396, 0.2932, 0.9396, 0.1946, 0.951, 0.1984, 0.4783, 0.9411, 0.4539, 0.9411, 0.4539, 0.877, 0.4783, 0.877, 0.7561, 0.1016, 0.7447, 0.1025, 0.7447, 0.07792, 0.7561, 0.07887, 0.04292, 0.3434, 0.03422, 0.3347, 0.09776, 0.3002, 0.1015, 0.3116, 0.9012, 0.8983, 0.9099, 0.8973, 0.9099, 0.922, 0.9012, 0.921, 0.8228, 0.9681, 0.811, 0.9701, 0.811, 0.8973, 0.8228, 0.9009, 0.95, 0.06408, 0.9256, 0.06408, 0.9256, 2.331e-06, 0.95, 0.0, 0.06541, 0.9235, 0.05672, 0.9245, 0.05672, 0.8999, 0.06541, 0.9008, 0.01135, 0.4026, 4.562e-08, 0.3988, 0.03422, 0.3347, 0.04292, 0.3434, 0.7334, 0.07887, 0.7447, 0.07792, 0.7447, 0.1025, 0.7334, 0.1016, 0.7992, 0.9009, 0.811, 0.8973, 0.811, 0.9701, 0.7992, 0.9681, 0.9256, 0.09859, 0.9012, 0.09859, 0.9012, 0.0, 0.9256, 0.0, 0.02269, 0.9235, 0.01134, 0.9245, 0.01134, 0.8999, 0.02269, 0.9008, 0.1917, 0.5845, 0.1955, 0.596, 0.09776, 0.5959, 0.1015, 0.5845, 0.7561, 0.07887, 0.7674, 0.07792, 0.7674, 0.1025, 0.7561, 0.1016, 0.7955, 0.2042, 0.7842, 0.2081, 0.7842, 0.1095, 0.7955, 0.1133, 0.95, 0.1282, 0.9256, 0.1282, 0.9256, 0.06408, 0.95, 0.06408, 0.7901, 0.1016, 0.7788, 0.1025, 0.7788, 0.07792, 0.7901, 0.07887, 0.2504, 0.5527, 0.2591, 0.5614, 0.1955, 0.596, 0.1917, 0.5845, 0.06541, 0.9008, 0.07411, 0.8999, 0.07411, 0.9245, 0.06541, 0.9235, 0.7757, 0.8994, 0.7875, 0.8973, 0.7875, 0.9701, 0.7757, 0.9666, 0.9396, 0.2587, 0.9152, 0.2587, 0.9152, 0.1946, 0.9396, 0.1946, 0.7988, 0.1016, 0.7901, 0.1025, 0.7901, 0.07792, 0.7988, 0.07887, 0.2819, 0.4935, 0.2933, 0.4974, 0.2591, 0.5614, 0.2504, 0.5527, 0.8785, 0.8983, 0.8899, 0.8973, 0.8899, 0.922, 0.8785, 0.921, 0.7875, 0.9009, 0.7992, 0.8973, 0.7992, 0.9701, 0.7875, 0.9681, 0.4295, 0.877, 0.4539, 0.877, 0.4539, 0.9411, 0.4295, 0.9411, 0.9008, 0.1795, 0.8895, 0.1805, 0.8895, 0.1558, 0.9008, 0.1568, 0.04292, 0.5527, 0.03421, 0.5614, 0.0, 0.4974, 0.01135, 0.4935, 0.09151, 0.9008, 0.1002, 0.8999, 0.1002, 0.9245, 0.09151, 0.9235, 0.95, 0.07485, 0.9618, 0.07279, 0.9618, 0.1456, 0.95, 0.142, 0.8622, 0.7371, 0.8378, 0.7371, 0.8378, 0.673, 0.8622, 0.673, 0.08281, 0.9235, 0.07411, 0.9245, 0.07411, 0.8999, 0.08281, 0.9008, 0.1015, 0.5845, 0.09776, 0.5959, 0.03421, 0.5614, 0.04292, 0.5527, 0.02269, 0.9008, 0.03403, 0.8999, 0.03403, 0.9245, 0.02269, 0.9235, 0.95, 0.003564, 0.9618, 0.0, 0.9618, 0.07279, 0.95, 0.07072, 0.9012, 0.09859, 0.9256, 0.0986, 0.9256, 0.1627, 0.9012, 0.1627, 0.05672, 0.9235, 0.04537, 0.9245, 0.04537, 0.8999, 0.05672, 0.9008, 0.2504, 0.3435, 0.2591, 0.3347, 0.2933, 0.3988, 0.2819, 0.4026, 0.08281, 0.9008, 0.09151, 0.8999, 0.09151, 0.9245, 0.08281, 0.9235, 0.8228, 0.8994, 0.8346, 0.8973, 0.8346, 0.9701, 0.8228, 0.9666, 0.5027, 0.9411, 0.4783, 0.9411, 0.4783, 0.877, 0.5027, 0.877, 0.1089, 0.9235, 0.1002, 0.9245, 0.1002, 0.8999, 0.1089, 0.9008, 0.1917, 0.3116, 0.1955, 0.3002, 0.2591, 0.3347, 0.2504, 0.3435, 1.521e-08, 0.9008, 0.01134, 0.8999, 0.01134, 0.9245, 0.0, 0.9235, 0.8346, 0.9009, 0.8463, 0.8973, 0.8463, 0.9701, 0.8346, 0.9681, 0.9106, 0.8343, 0.935, 0.8343, 0.935, 0.9329, 0.9106, 0.9329, 0.7334, 0.1016, 0.7221, 0.1025, 0.7221, 0.07792, 0.7334, 0.07887, 0.2819, 0.4026, 0.2933, 0.3988, 0.2933, 0.4974, 0.2819, 0.4935, 0.8672, 0.8983, 0.8785, 0.8973, 0.8785, 0.922, 0.8672, 0.921, 0.9464, 0.9291, 0.935, 0.9329, 0.935, 0.8343, 0.9464, 0.8381, 0.9152, 0.1946, 0.9152, 0.2932, 0.8908, 0.2932, 0.8908, 0.1946, 0.2969, 0.9209, 0.2856, 0.9247, 0.2856, 0.8261, 0.2969, 0.8299, 0.9125, 0.1864, 0.9012, 0.1873, 0.9012, 0.1627, 0.9125, 0.1636, 0.2856, 0.9209, 0.2742, 0.9247, 0.2742, 0.8261, 0.2856, 0.8299, 0.03403, 0.9008, 0.04537, 0.8999, 0.04537, 0.9245, 0.03403, 0.9235, 0.7842, 0.1249, 0.7842, 0.2081, 0.7221, 0.2081, 0.7631, 0.1247, 0.7216, 0.104, 0.6391, 0.104, 0.6391, 0.0414, 0.7221, 0.0, 0.8378, 0.6733, 0.8378, 0.7564, 0.7757, 0.7564, 0.8167, 0.673, 0.7221, 0.2081, 0.6396, 0.2081, 0.6391, 0.104, 0.7221, 0.1454, 0.9676, 0.8443, 0.9676, 0.9074, 0.9575, 0.9175, 0.9575, 0.8343, 0.7116, 0.218, 0.6491, 0.218, 0.6391, 0.2081, 0.7216, 0.2081, 0.951, 0.2683, 0.951, 0.2047, 0.961, 0.1946, 0.961, 0.2784, 0.9444, 0.7806, 0.9444, 0.7099, 0.9556, 0.7042, 0.9556, 0.7975, 0.8451, 0.2301, 0.8451, 0.2932, 0.7993, 0.2932, 0.7993, 0.2301, 0.729, 0.2155, 0.729, 0.2785, 0.7216, 0.286, 0.7216, 0.2081, 0.8672, 0.8343, 0.8672, 0.8973, 0.8214, 0.8973, 0.8214, 0.8343, 0.7915, 0.2785, 0.7915, 0.2155, 0.7988, 0.2081, 0.7988, 0.286, 0.8908, 0.2301, 0.8908, 0.2932, 0.8451, 0.2932, 0.8451, 0.2301, 0.8463, 0.9679, 0.8463, 0.9048, 0.8538, 0.8973, 0.8538, 0.9753, 0.8214, 0.8343, 0.8214, 0.8973, 0.7757, 0.8973, 0.7757, 0.8343, 0.7295, 0.007414, 0.7295, 0.07045, 0.7221, 0.07792, 0.7221, 0.0, 0.8859, 0.7564, 0.8859, 0.8343, 0.8308, 0.8343, 0.8308, 0.7564, 0.8461, 0.07792, 0.8461, 1.15e-08, 0.9012, 0.0, 0.9012, 0.07792, 0.8308, 0.7564, 0.8308, 0.8343, 0.7757, 0.8343, 0.7757, 0.7564, 0.9012, 0.07792, 0.9012, 0.1558, 0.8461, 0.1558, 0.8461, 0.07792, 0.729, 0.2785, 0.7915, 0.2785, 0.7988, 0.286, 0.7216, 0.286, 0.8538, 0.9678, 0.8538, 0.9047, 0.8612, 0.8973, 0.8612, 0.9753, 0.792, 0.007418, 0.7295, 0.007414, 0.7221, 0.0, 0.7993, 4.129e-06, 0.7295, 0.07045, 0.792, 0.07045, 0.7993, 0.07792, 0.7221, 0.07792, 0.7757, 0.6175, 0.8195, 0.6141, 0.8195, 0.6669, 0.7757, 0.6633, 0.8195, 0.6141, 0.8641, 0.6259, 0.8641, 0.673, 0.8195, 0.6669, 0.7757, 0.6175, 0.8195, 0.6141, 0.8195, 0.6141, 0.7757, 0.6175, 0.8195, 0.6141, 0.8641, 0.6259, 0.8641, 0.6259, 0.8195, 0.6141, 0.9331, 0.3284, 0.8951, 0.3002, 0.8951, 0.3002, 0.9331, 0.3284, 0.8951, 0.3002, 0.8641, 0.3344, 0.8641, 0.3344, 0.8951, 0.3002])
me_cube_001.materials.append(mat_dispositivo)
me_cube_001.use_remesh_preserve_volume = False
me_cube_001.use_remesh_preserve_attributes = False
me_cube_001.use_mirror_vertex_groups = False
me_cube_001.update()
me_cylinder_002 = bpy.data.meshes.new('Cylinder.002')
me_cylinder_002.from_pydata([(-6.844e-08, 0.6246, -1.0), (-6.844e-08, 0.6246, 1.0), (0.239, 0.5771, -1.0), (0.239, 0.5771, 1.0), (0.4417, 0.4417, -1.0), (0.4417, 0.4417, 1.0), (0.5771, 0.239, -1.0), (0.5771, 0.239, 1.0), (0.6246, -4.656e-08, -1.0), (0.6246, -4.656e-08, 1.0), (0.5771, -0.239, -1.0), (0.5771, -0.239, 1.0), (0.4417, -0.4417, -1.0), (0.4417, -0.4417, 1.0), (0.239, -0.5771, -1.0), (0.239, -0.5771, 1.0), (9.111e-08, -0.6246, -1.0), (9.111e-08, -0.6246, 1.0), (-0.239, -0.5771, -1.0), (-0.239, -0.5771, 1.0), (-0.4417, -0.4417, -1.0), (-0.4417, -0.4417, 1.0), (-0.5771, -0.239, -1.0), (-0.5771, -0.239, 1.0), (-0.6246, -1.374e-08, -1.0), (-0.6246, -1.374e-08, 1.0), (-0.5771, 0.239, -1.0), (-0.5771, 0.239, 1.0), (-0.4417, 0.4417, -1.0), (-0.4417, 0.4417, 1.0), (-0.239, 0.5771, -1.0), (-0.239, 0.5771, 1.0), (0.6039, 1.255, -1.0), (0.6039, 1.255, 1.0), (0.9283, 1.038, 1.0), (0.9283, 1.038, -1.0), (1.314, 0.4604, -1.0), (1.314, 0.4604, 1.0), (1.391, 0.07769, 1.0), (1.391, 0.07769, -1.0), (1.255, -0.6039, -1.0), (1.255, -0.6039, 1.0), (1.038, -0.9283, 1.0), (1.038, -0.9283, -1.0), (0.4604, -1.314, -1.0), (0.4604, -1.314, 1.0), (0.07769, -1.391, 1.0), (0.07769, -1.391, -1.0), (-0.6039, -1.255, -1.0), (-0.6039, -1.255, 1.0), (-0.9283, -1.038, 1.0), (-0.9283, -1.038, -1.0), (-1.314, -0.4604, -1.0), (-1.314, -0.4604, 1.0), (-1.391, -0.07769, 1.0), (-1.391, -0.07769, -1.0), (-1.255, 0.6039, -1.0), (-1.255, 0.6039, 1.0), (-1.038, 0.9283, 1.0), (-1.038, 0.9283, -1.0), (-0.4604, 1.314, -1.0), (-0.4604, 1.314, 1.0), (-0.07769, 1.391, 1.0), (-0.07769, 1.391, -1.0), (0.0, 1.0, -1.0), (0.3827, 0.9239, -1.0), (0.3827, 0.9239, 1.0), (0.0, 1.0, 1.0), (0.7071, 0.7071, -1.0), (0.7071, 0.7071, 1.0), (0.9239, 0.3827, -1.0), (0.9239, 0.3827, 1.0), (1.0, -4.371e-08, -1.0), (1.0, -4.371e-08, 1.0), (0.9239, -0.3827, -1.0), (0.9239, -0.3827, 1.0), (0.7071, -0.7071, -1.0), (0.7071, -0.7071, 1.0), (0.3827, -0.9239, -1.0), (0.3827, -0.9239, 1.0), (1.51e-07, -1.0, -1.0), (1.51e-07, -1.0, 1.0), (-0.3827, -0.9239, -1.0), (-0.3827, -0.9239, 1.0), (-0.7071, -0.7071, -1.0), (-0.7071, -0.7071, 1.0), (-0.9239, -0.3827, -1.0), (-0.9239, -0.3827, 1.0), (-1.0, 1.192e-08, -1.0), (-1.0, 1.192e-08, 1.0), (-0.9239, 0.3827, -1.0), (-0.9239, 0.3827, 1.0), (-0.7071, 0.7071, -1.0), (-0.7071, 0.7071, 1.0), (-0.3827, 0.9239, -1.0), (-0.3827, 0.9239, 1.0)], [], [(64, 67, 66, 65), (68, 69, 71, 70), (72, 73, 75, 74), (76, 77, 79, 78), (80, 81, 83, 82), (84, 85, 87, 86), (88, 89, 91, 90), (28, 30, 31, 29), (92, 93, 95, 94), (30, 0, 1, 31), (32, 33, 34, 35), (66, 33, 32, 65), (69, 34, 33, 66), (68, 35, 34, 69), (65, 32, 35, 68), (36, 37, 38, 39), (71, 37, 36, 70), (73, 38, 37, 71), (72, 39, 38, 73), (70, 36, 39, 72), (40, 41, 42, 43), (75, 41, 40, 74), (77, 42, 41, 75), (76, 43, 42, 77), (74, 40, 43, 76), (44, 45, 46, 47), (79, 45, 44, 78), (81, 46, 45, 79), (80, 47, 46, 81), (78, 44, 47, 80), (48, 49, 50, 51), (83, 49, 48, 82), (85, 50, 49, 83), (84, 51, 50, 85), (82, 48, 51, 84), (52, 53, 54, 55), (87, 53, 52, 86), (89, 54, 53, 87), (88, 55, 54, 89), (86, 52, 55, 88), (56, 57, 58, 59), (91, 57, 56, 90), (93, 58, 57, 91), (92, 59, 58, 93), (90, 56, 59, 92), (60, 61, 62, 63), (95, 61, 60, 94), (67, 62, 61, 95), (64, 63, 62, 67), (94, 60, 63, 64), (2, 0, 64, 65), (1, 3, 66, 67), (4, 2, 65, 68), (3, 5, 69, 66), (6, 4, 68, 70), (5, 7, 71, 69), (8, 6, 70, 72), (7, 9, 73, 71), (10, 8, 72, 74), (9, 11, 75, 73), (12, 10, 74, 76), (11, 13, 77, 75), (14, 12, 76, 78), (13, 15, 79, 77), (16, 14, 78, 80), (15, 17, 81, 79), (18, 16, 80, 82), (17, 19, 83, 81), (20, 18, 82, 84), (19, 21, 85, 83), (22, 20, 84, 86), (21, 23, 87, 85), (24, 22, 86, 88), (23, 25, 89, 87), (26, 24, 88, 90), (25, 27, 91, 89), (28, 26, 90, 92), (27, 29, 93, 91), (30, 28, 92, 94), (29, 31, 95, 93), (0, 30, 94, 64), (31, 1, 67, 95), (0, 2, 3, 1), (2, 4, 5, 3), (4, 6, 7, 5), (26, 28, 29, 27), (24, 26, 27, 25), (22, 24, 25, 23), (20, 22, 23, 21), (18, 20, 21, 19), (16, 18, 19, 17), (14, 16, 17, 15), (12, 14, 15, 13), (10, 12, 13, 11), (8, 10, 11, 9), (6, 8, 9, 7)])
me_cylinder_002.materials.append(mat_engrenagens)
me_cylinder_002.use_remesh_preserve_volume = False
me_cylinder_002.use_remesh_preserve_attributes = False
me_cylinder_002.use_mirror_vertex_groups = False
me_cylinder_002.update()
me_cylinder_001 = bpy.data.meshes.new('Cylinder.001')
me_cylinder_001.from_pydata([(-6.844e-08, 0.6246, -1.0), (-6.844e-08, 0.6246, 1.0), (0.239, 0.5771, -1.0), (0.239, 0.5771, 1.0), (0.4417, 0.4417, -1.0), (0.4417, 0.4417, 1.0), (0.5771, 0.239, -1.0), (0.5771, 0.239, 1.0), (0.6246, -4.656e-08, -1.0), (0.6246, -4.656e-08, 1.0), (0.5771, -0.239, -1.0), (0.5771, -0.239, 1.0), (0.4417, -0.4417, -1.0), (0.4417, -0.4417, 1.0), (0.239, -0.5771, -1.0), (0.239, -0.5771, 1.0), (9.111e-08, -0.6246, -1.0), (9.111e-08, -0.6246, 1.0), (-0.239, -0.5771, -1.0), (-0.239, -0.5771, 1.0), (-0.4417, -0.4417, -1.0), (-0.4417, -0.4417, 1.0), (-0.5771, -0.239, -1.0), (-0.5771, -0.239, 1.0), (-0.6246, -1.374e-08, -1.0), (-0.6246, -1.374e-08, 1.0), (-0.5771, 0.239, -1.0), (-0.5771, 0.239, 1.0), (-0.4417, 0.4417, -1.0), (-0.4417, 0.4417, 1.0), (-0.239, 0.5771, -1.0), (-0.239, 0.5771, 1.0), (0.6039, 1.255, -1.0), (0.6039, 1.255, 1.0), (0.9283, 1.038, 1.0), (0.9283, 1.038, -1.0), (1.314, 0.4604, -1.0), (1.314, 0.4604, 1.0), (1.391, 0.07769, 1.0), (1.391, 0.07769, -1.0), (1.255, -0.6039, -1.0), (1.255, -0.6039, 1.0), (1.038, -0.9283, 1.0), (1.038, -0.9283, -1.0), (0.4604, -1.314, -1.0), (0.4604, -1.314, 1.0), (0.07769, -1.391, 1.0), (0.07769, -1.391, -1.0), (-0.6039, -1.255, -1.0), (-0.6039, -1.255, 1.0), (-0.9283, -1.038, 1.0), (-0.9283, -1.038, -1.0), (-1.314, -0.4604, -1.0), (-1.314, -0.4604, 1.0), (-1.391, -0.07769, 1.0), (-1.391, -0.07769, -1.0), (-1.255, 0.6039, -1.0), (-1.255, 0.6039, 1.0), (-1.038, 0.9283, 1.0), (-1.038, 0.9283, -1.0), (-0.4604, 1.314, -1.0), (-0.4604, 1.314, 1.0), (-0.07769, 1.391, 1.0), (-0.07769, 1.391, -1.0), (0.0, 1.0, -1.0), (0.3827, 0.9239, -1.0), (0.3827, 0.9239, 1.0), (0.0, 1.0, 1.0), (0.7071, 0.7071, -1.0), (0.7071, 0.7071, 1.0), (0.9239, 0.3827, -1.0), (0.9239, 0.3827, 1.0), (1.0, -4.371e-08, -1.0), (1.0, -4.371e-08, 1.0), (0.9239, -0.3827, -1.0), (0.9239, -0.3827, 1.0), (0.7071, -0.7071, -1.0), (0.7071, -0.7071, 1.0), (0.3827, -0.9239, -1.0), (0.3827, -0.9239, 1.0), (1.51e-07, -1.0, -1.0), (1.51e-07, -1.0, 1.0), (-0.3827, -0.9239, -1.0), (-0.3827, -0.9239, 1.0), (-0.7071, -0.7071, -1.0), (-0.7071, -0.7071, 1.0), (-0.9239, -0.3827, -1.0), (-0.9239, -0.3827, 1.0), (-1.0, 1.192e-08, -1.0), (-1.0, 1.192e-08, 1.0), (-0.9239, 0.3827, -1.0), (-0.9239, 0.3827, 1.0), (-0.7071, 0.7071, -1.0), (-0.7071, 0.7071, 1.0), (-0.3827, 0.9239, -1.0), (-0.3827, 0.9239, 1.0)], [], [(64, 67, 66, 65), (68, 69, 71, 70), (72, 73, 75, 74), (76, 77, 79, 78), (80, 81, 83, 82), (84, 85, 87, 86), (88, 89, 91, 90), (28, 30, 31, 29), (92, 93, 95, 94), (30, 0, 1, 31), (32, 33, 34, 35), (66, 33, 32, 65), (69, 34, 33, 66), (68, 35, 34, 69), (65, 32, 35, 68), (36, 37, 38, 39), (71, 37, 36, 70), (73, 38, 37, 71), (72, 39, 38, 73), (70, 36, 39, 72), (40, 41, 42, 43), (75, 41, 40, 74), (77, 42, 41, 75), (76, 43, 42, 77), (74, 40, 43, 76), (44, 45, 46, 47), (79, 45, 44, 78), (81, 46, 45, 79), (80, 47, 46, 81), (78, 44, 47, 80), (48, 49, 50, 51), (83, 49, 48, 82), (85, 50, 49, 83), (84, 51, 50, 85), (82, 48, 51, 84), (52, 53, 54, 55), (87, 53, 52, 86), (89, 54, 53, 87), (88, 55, 54, 89), (86, 52, 55, 88), (56, 57, 58, 59), (91, 57, 56, 90), (93, 58, 57, 91), (92, 59, 58, 93), (90, 56, 59, 92), (60, 61, 62, 63), (95, 61, 60, 94), (67, 62, 61, 95), (64, 63, 62, 67), (94, 60, 63, 64), (2, 0, 64, 65), (1, 3, 66, 67), (4, 2, 65, 68), (3, 5, 69, 66), (6, 4, 68, 70), (5, 7, 71, 69), (8, 6, 70, 72), (7, 9, 73, 71), (10, 8, 72, 74), (9, 11, 75, 73), (12, 10, 74, 76), (11, 13, 77, 75), (14, 12, 76, 78), (13, 15, 79, 77), (16, 14, 78, 80), (15, 17, 81, 79), (18, 16, 80, 82), (17, 19, 83, 81), (20, 18, 82, 84), (19, 21, 85, 83), (22, 20, 84, 86), (21, 23, 87, 85), (24, 22, 86, 88), (23, 25, 89, 87), (26, 24, 88, 90), (25, 27, 91, 89), (28, 26, 90, 92), (27, 29, 93, 91), (30, 28, 92, 94), (29, 31, 95, 93), (0, 30, 94, 64), (31, 1, 67, 95), (0, 2, 3, 1), (2, 4, 5, 3), (4, 6, 7, 5), (26, 28, 29, 27), (24, 26, 27, 25), (22, 24, 25, 23), (20, 22, 23, 21), (18, 20, 21, 19), (16, 18, 19, 17), (14, 16, 17, 15), (12, 14, 15, 13), (10, 12, 13, 11), (8, 10, 11, 9), (6, 8, 9, 7)])
me_cylinder_001.materials.append(mat_engrenagens)
me_cylinder_001.use_remesh_preserve_volume = False
me_cylinder_001.use_remesh_preserve_attributes = False
me_cylinder_001.use_mirror_vertex_groups = False
me_cylinder_001.update()
me_cylinder = bpy.data.meshes.new('Cylinder')
me_cylinder.from_pydata([(-6.844e-08, 0.6246, -1.0), (-6.844e-08, 0.6246, 1.0), (0.239, 0.5771, -1.0), (0.239, 0.5771, 1.0), (0.4417, 0.4417, -1.0), (0.4417, 0.4417, 1.0), (0.5771, 0.239, -1.0), (0.5771, 0.239, 1.0), (0.6246, -4.656e-08, -1.0), (0.6246, -4.656e-08, 1.0), (0.5771, -0.239, -1.0), (0.5771, -0.239, 1.0), (0.4417, -0.4417, -1.0), (0.4417, -0.4417, 1.0), (0.239, -0.5771, -1.0), (0.239, -0.5771, 1.0), (9.111e-08, -0.6246, -1.0), (9.111e-08, -0.6246, 1.0), (-0.239, -0.5771, -1.0), (-0.239, -0.5771, 1.0), (-0.4417, -0.4417, -1.0), (-0.4417, -0.4417, 1.0), (-0.5771, -0.239, -1.0), (-0.5771, -0.239, 1.0), (-0.6246, -1.374e-08, -1.0), (-0.6246, -1.374e-08, 1.0), (-0.5771, 0.239, -1.0), (-0.5771, 0.239, 1.0), (-0.4417, 0.4417, -1.0), (-0.4417, 0.4417, 1.0), (-0.239, 0.5771, -1.0), (-0.239, 0.5771, 1.0), (0.6039, 1.255, -1.0), (0.6039, 1.255, 1.0), (0.9283, 1.038, 1.0), (0.9283, 1.038, -1.0), (1.314, 0.4604, -1.0), (1.314, 0.4604, 1.0), (1.391, 0.07769, 1.0), (1.391, 0.07769, -1.0), (1.255, -0.6039, -1.0), (1.255, -0.6039, 1.0), (1.038, -0.9283, 1.0), (1.038, -0.9283, -1.0), (0.4604, -1.314, -1.0), (0.4604, -1.314, 1.0), (0.07769, -1.391, 1.0), (0.07769, -1.391, -1.0), (-0.6039, -1.255, -1.0), (-0.6039, -1.255, 1.0), (-0.9283, -1.038, 1.0), (-0.9283, -1.038, -1.0), (-1.314, -0.4604, -1.0), (-1.314, -0.4604, 1.0), (-1.391, -0.07769, 1.0), (-1.391, -0.07769, -1.0), (-1.255, 0.6039, -1.0), (-1.255, 0.6039, 1.0), (-1.038, 0.9283, 1.0), (-1.038, 0.9283, -1.0), (-0.4604, 1.314, -1.0), (-0.4604, 1.314, 1.0), (-0.07769, 1.391, 1.0), (-0.07769, 1.391, -1.0), (0.0, 1.0, -1.0), (0.3827, 0.9239, -1.0), (0.3827, 0.9239, 1.0), (0.0, 1.0, 1.0), (0.7071, 0.7071, -1.0), (0.7071, 0.7071, 1.0), (0.9239, 0.3827, -1.0), (0.9239, 0.3827, 1.0), (1.0, -4.371e-08, -1.0), (1.0, -4.371e-08, 1.0), (0.9239, -0.3827, -1.0), (0.9239, -0.3827, 1.0), (0.7071, -0.7071, -1.0), (0.7071, -0.7071, 1.0), (0.3827, -0.9239, -1.0), (0.3827, -0.9239, 1.0), (1.51e-07, -1.0, -1.0), (1.51e-07, -1.0, 1.0), (-0.3827, -0.9239, -1.0), (-0.3827, -0.9239, 1.0), (-0.7071, -0.7071, -1.0), (-0.7071, -0.7071, 1.0), (-0.9239, -0.3827, -1.0), (-0.9239, -0.3827, 1.0), (-1.0, 1.192e-08, -1.0), (-1.0, 1.192e-08, 1.0), (-0.9239, 0.3827, -1.0), (-0.9239, 0.3827, 1.0), (-0.7071, 0.7071, -1.0), (-0.7071, 0.7071, 1.0), (-0.3827, 0.9239, -1.0), (-0.3827, 0.9239, 1.0)], [], [(64, 67, 66, 65), (68, 69, 71, 70), (72, 73, 75, 74), (76, 77, 79, 78), (80, 81, 83, 82), (84, 85, 87, 86), (88, 89, 91, 90), (28, 30, 31, 29), (92, 93, 95, 94), (30, 0, 1, 31), (32, 33, 34, 35), (66, 33, 32, 65), (69, 34, 33, 66), (68, 35, 34, 69), (65, 32, 35, 68), (36, 37, 38, 39), (71, 37, 36, 70), (73, 38, 37, 71), (72, 39, 38, 73), (70, 36, 39, 72), (40, 41, 42, 43), (75, 41, 40, 74), (77, 42, 41, 75), (76, 43, 42, 77), (74, 40, 43, 76), (44, 45, 46, 47), (79, 45, 44, 78), (81, 46, 45, 79), (80, 47, 46, 81), (78, 44, 47, 80), (48, 49, 50, 51), (83, 49, 48, 82), (85, 50, 49, 83), (84, 51, 50, 85), (82, 48, 51, 84), (52, 53, 54, 55), (87, 53, 52, 86), (89, 54, 53, 87), (88, 55, 54, 89), (86, 52, 55, 88), (56, 57, 58, 59), (91, 57, 56, 90), (93, 58, 57, 91), (92, 59, 58, 93), (90, 56, 59, 92), (60, 61, 62, 63), (95, 61, 60, 94), (67, 62, 61, 95), (64, 63, 62, 67), (94, 60, 63, 64), (2, 0, 64, 65), (1, 3, 66, 67), (4, 2, 65, 68), (3, 5, 69, 66), (6, 4, 68, 70), (5, 7, 71, 69), (8, 6, 70, 72), (7, 9, 73, 71), (10, 8, 72, 74), (9, 11, 75, 73), (12, 10, 74, 76), (11, 13, 77, 75), (14, 12, 76, 78), (13, 15, 79, 77), (16, 14, 78, 80), (15, 17, 81, 79), (18, 16, 80, 82), (17, 19, 83, 81), (20, 18, 82, 84), (19, 21, 85, 83), (22, 20, 84, 86), (21, 23, 87, 85), (24, 22, 86, 88), (23, 25, 89, 87), (26, 24, 88, 90), (25, 27, 91, 89), (28, 26, 90, 92), (27, 29, 93, 91), (30, 28, 92, 94), (29, 31, 95, 93), (0, 30, 94, 64), (31, 1, 67, 95), (0, 2, 3, 1), (2, 4, 5, 3), (4, 6, 7, 5), (26, 28, 29, 27), (24, 26, 27, 25), (22, 24, 25, 23), (20, 22, 23, 21), (18, 20, 21, 19), (16, 18, 19, 17), (14, 16, 17, 15), (12, 14, 15, 13), (10, 12, 13, 11), (8, 10, 11, 9), (6, 8, 9, 7)])
me_cylinder.materials.append(mat_engrenagens)
me_cylinder.use_remesh_preserve_volume = False
me_cylinder.use_remesh_preserve_attributes = False
me_cylinder.use_mirror_vertex_groups = False
me_cylinder.update()

# ---- objects
ob_liquido = bpy.data.objects.new('Liquido', me_cube_003)
ob_vidro = bpy.data.objects.new('Vidro', me_cube_002)
ob_ddispositivo = bpy.data.objects.new('Ddispositivo', me_cube_001)
ob_lamp = bpy.data.objects.new('Lamp', light_lamp)
ob_camera = bpy.data.objects.new('Camera', cam_camera)
ob_point = bpy.data.objects.new('Point', light_point)
ob_engrenagem3 = bpy.data.objects.new('Engrenagem3', me_cylinder_002)
ob_engrenagem2 = bpy.data.objects.new('Engrenagem2', me_cylinder_001)
ob_engrenagem1 = bpy.data.objects.new('Engrenagem1', me_cylinder)

# ---- transforms, parenting, visibility, modifiers, constraints
ob_liquido.location = (4.967e-09, 4.967e-09, -0.7109)
ob_liquido.scale = (0.853, 0.853, 0.04644)
ob_liquido.lineart.crease_threshold = 0.0
ob_vidro.location = (0.03808, 0.0, 0.0)
ob_vidro.lineart.crease_threshold = 0.0
ob_ddispositivo.location = (0.0, 0.0, 0.0)
ob_ddispositivo.lineart.crease_threshold = 0.0
ob_lamp.location = (-0.933, 1.005, 17.41)
ob_lamp.rotation_euler = (0.04394, 0.2158, 1.782)
ob_lamp.lock_rotations_4d = False
ob_lamp.empty_display_type = 'ARROWS'
ob_lamp.color = (0.0, 0.0, 0.0, 0.0)
ob_lamp.lineart.crease_threshold = 0.0
ob_camera.location = (7.481, -6.508, 5.344)
ob_camera.rotation_euler = (1.109, 0.0, 0.8149)
ob_camera.lock_rotations_4d = False
ob_camera.empty_display_type = 'ARROWS'
ob_camera.color = (0.0, 0.0, 0.0, 0.0)
ob_camera.display_type = 'WIRE'
ob_camera.lineart.crease_threshold = 0.0
ob_point.location = (1.294, 3.613, 0.7092)
ob_point.lineart.crease_threshold = 0.0
ob_engrenagem3.location = (-2.012, 0.7879, 0.4533)
ob_engrenagem3.rotation_euler = (-1.571, -3.419, -0.0)
ob_engrenagem3.scale = (0.4667, 0.4667, 0.4667)
ob_engrenagem3.lineart.crease_threshold = 0.0
ob_engrenagem2.location = (-2.706, 0.8327, 1.433)
ob_engrenagem2.rotation_euler = (-1.571, 2.139, -0.0)
ob_engrenagem2.scale = (0.4667, 0.4667, 0.4667)
ob_engrenagem2.lineart.crease_threshold = 0.0
ob_engrenagem1.location = (-2.088, 0.8327, 2.477)
ob_engrenagem1.rotation_euler = (-1.571, -2.619, -0.0)
ob_engrenagem1.scale = (0.4667, 0.4667, 0.4667)
ob_engrenagem1.lineart.crease_threshold = 0.0

# ---- collection membership
col_collection_1.objects.link(ob_liquido)
col_collection_1.objects.link(ob_vidro)
col_collection_1.objects.link(ob_ddispositivo)
col_collection_1.objects.link(ob_lamp)
col_collection_1.objects.link(ob_camera)
col_collection_10.objects.link(ob_point)
col_collection_10.objects.link(ob_engrenagem3)
col_collection_10.objects.link(ob_engrenagem2)
col_collection_10.objects.link(ob_engrenagem1)

# ---- scene / render settings (as saved in the file)
scene.camera = ob_camera
scene.frame_start = 1; scene.frame_end = 40; scene.frame_set(50)
scene.render.engine = 'BLENDER_EEVEE_NEXT'
scene.render.resolution_percentage = 50
scene.render.dither_intensity = 0.0
scene.cycles.use_denoising = False
scene.cycles.samples = 128
scene.cycles.sampling_pattern = 'TABULATED_SOBOL'
scene.cycles.use_adaptive_sampling = False
scene.cycles.use_light_tree = False
scene.cycles.blur_glossy = 0.0
scene.cycles.sample_clamp_indirect = 0.0
scene.view_settings.view_transform = 'Standard'
bpy.context.view_layer.update()
